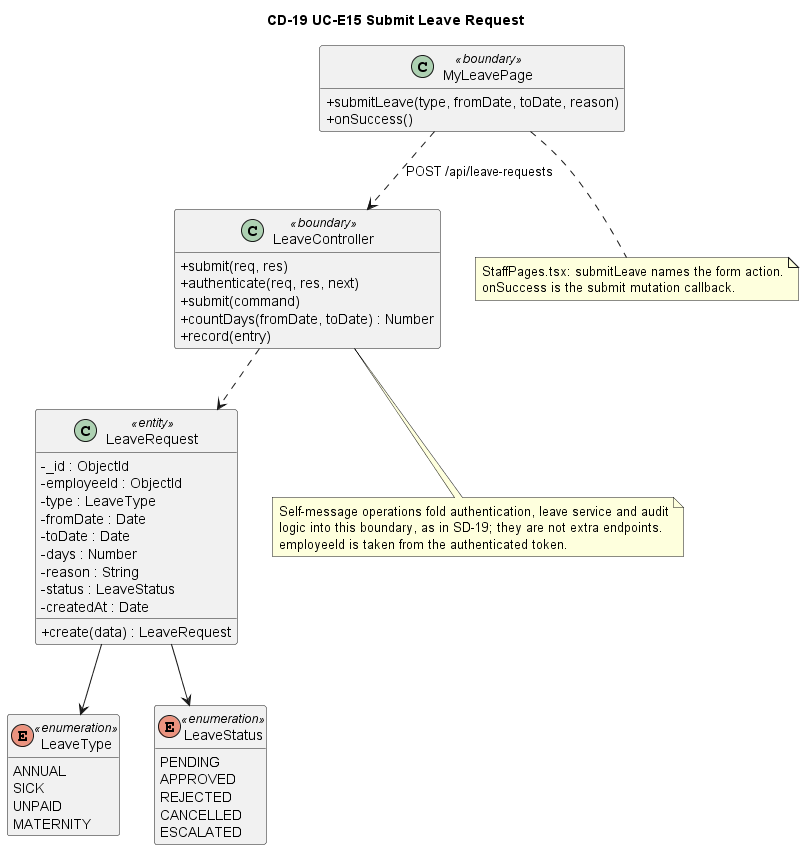

The diagram above was rendered by PlantUML. Its source (embedded in the PNG):
@startuml
title CD-19 UC-E15 Submit Leave Request

skinparam classAttributeIconSize 0
hide empty members

class MyLeavePage <<boundary>> {
    + submitLeave(type, fromDate, toDate, reason)
    + onSuccess()
}

class LeaveController <<boundary>> {
    + submit(req, res)
    + authenticate(req, res, next)
    + submit(command)
    + countDays(fromDate, toDate) : Number
    + record(entry)
}

class LeaveRequest <<entity>> {
    - _id : ObjectId
    - employeeId : ObjectId
    - type : LeaveType
    - fromDate : Date
    - toDate : Date
    - days : Number
    - reason : String
    - status : LeaveStatus
    - createdAt : Date
    + create(data) : LeaveRequest
}

enum LeaveType <<enumeration>> {
    ANNUAL
    SICK
    UNPAID
    MATERNITY
}

enum LeaveStatus <<enumeration>> {
    PENDING
    APPROVED
    REJECTED
    CANCELLED
    ESCALATED
}

MyLeavePage ..> LeaveController : POST /api/leave-requests
LeaveController ..> LeaveRequest
LeaveRequest --> LeaveType
LeaveRequest --> LeaveStatus

note bottom of LeaveController
    Self-message operations fold authentication, leave service and audit
    logic into this boundary, as in SD-19; they are not extra endpoints.
    employeeId is taken from the authenticated token.
end note
note bottom of MyLeavePage
    StaffPages.tsx: submitLeave names the form action.
    onSuccess is the submit mutation callback.
end note
@enduml